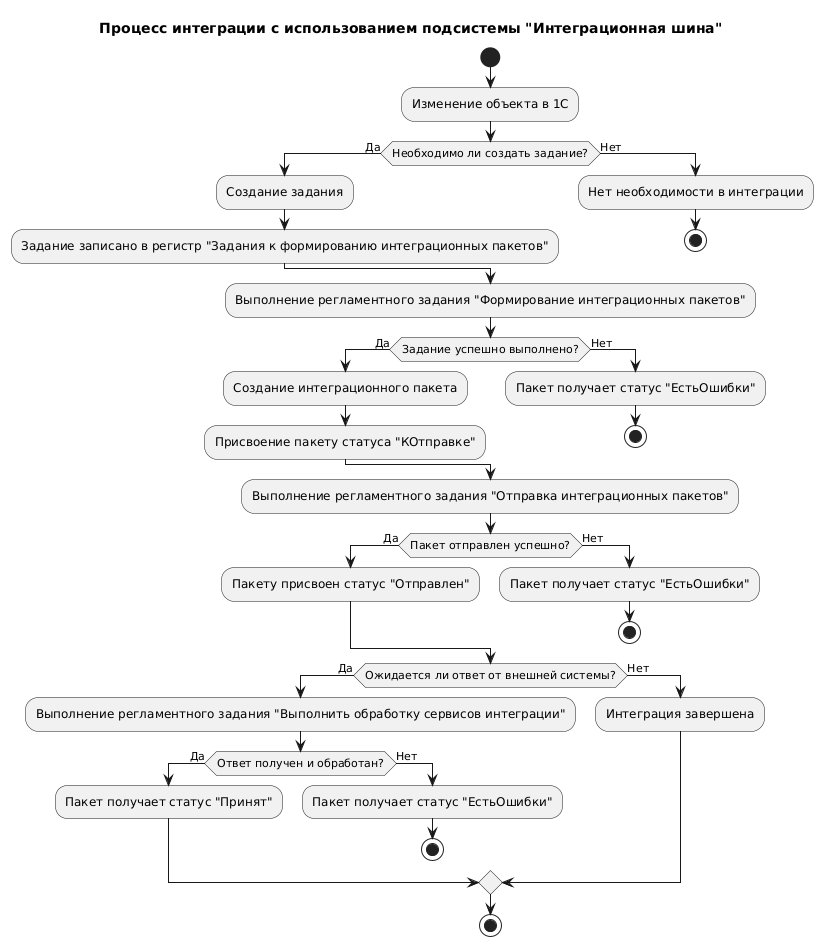

The diagram above was rendered by PlantUML. Its source (embedded in the PNG):
@startuml
title Процесс интеграции с использованием подсистемы "Интеграционная шина"

start

:Изменение объекта в 1С;
if (Необходимо ли создать задание?) then (Да)
  :Создание задания;
  :Задание записано в регистр "Задания к формированию интеграционных пакетов";
else (Нет)
  :Нет необходимости в интеграции;
  stop
endif

:Выполнение регламентного задания "Формирование интеграционных пакетов";

if (Задание успешно выполнено?) then (Да)
  :Создание интеграционного пакета;
  :Присвоение пакету статуса "КОтправке";
else (Нет)
  :Пакет получает статус "ЕстьОшибки";
  stop
endif

:Выполнение регламентного задания "Отправка интеграционных пакетов";

if (Пакет отправлен успешно?) then (Да)
  :Пакету присвоен статус "Отправлен";
else (Нет)
  :Пакет получает статус "ЕстьОшибки";
  stop
endif

if (Ожидается ли ответ от внешней системы?) then (Да)
  :Выполнение регламентного задания "Выполнить обработку сервисов интеграции";
  if (Ответ получен и обработан?) then (Да)
    :Пакет получает статус "Принят";
  else (Нет)
    :Пакет получает статус "ЕстьОшибки";
    stop
  endif
else (Нет)
  :Интеграция завершена;
endif

stop
@enduml